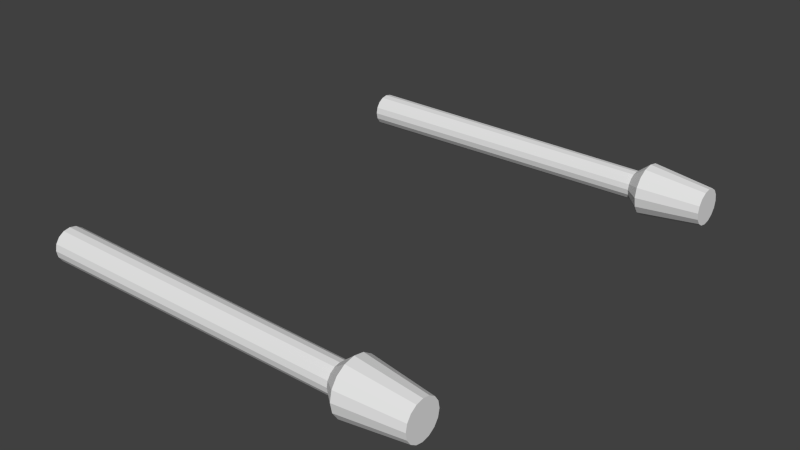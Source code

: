 # Source: Player.blend  (saved by Blender 2.70.0; exported with 4.5.12 LTS)
import bpy
from mathutils import Matrix  # noqa: F401  (used for matrix-valued properties, if any)

bpy.ops.wm.read_factory_settings(use_empty=True)
scene = bpy.context.scene
scene.name = 'Scene'

# ---- collections
col_collection_1 = bpy.data.collections.new('Collection 1'); scene.collection.children.link(col_collection_1)

# ---- materials (node trees are filled in below, after node groups)
mat_material_005 = bpy.data.materials.new('Material.005')
mat_material_005.alpha_threshold = 0.0
mat_material_005.use_transparent_shadow = False
mat_material_005.roughness = 0.5
mat_material_005.line_color = (0.0, 0.0, 0.0, 1.0)

# ---- material node trees

# ---- world
world_world = bpy.data.worlds.new('World'); scene.world = world_world
world_world.color = (0.05088, 0.05088, 0.05088)
world_world.use_sun_shadow = False
world_world.sun_shadow_jitter_overblur = 0.0
world_world.cycles.sampling_method = 'MANUAL'
world_world.cycles.sample_map_resolution = 256

# ---- meshes
me_cylinder_002 = bpy.data.meshes.new('Cylinder.002')
me_cylinder_002.from_pydata([(1.944e-07, 0.07884, -0.9717), (9.171e-08, 0.06686, 0.5285), (0.03017, 0.07284, -0.9717), (0.02559, 0.06177, 0.5285), (0.05575, 0.05575, -0.9717), (0.04728, 0.04728, 0.5285), (0.07284, 0.03017, -0.9717), (0.06177, 0.02559, 0.5285), (0.07884, -3.795e-09, -0.9717), (0.06686, -3.077e-09, 0.5285), (0.07284, -0.03017, -0.9717), (0.06177, -0.02559, 0.5285), (0.05575, -0.05575, -0.9717), (0.04728, -0.04728, 0.5285), (0.03017, -0.07284, -0.9717), (0.02559, -0.06177, 0.5285), (2.063e-07, -0.07884, -0.9717), (1.018e-07, -0.06686, 0.5285), (-0.03017, -0.07284, -0.9717), (-0.02559, -0.06177, 0.5285), (-0.05575, -0.05575, -0.9717), (-0.04728, -0.04728, 0.5285), (-0.07284, -0.03017, -0.9717), (-0.06177, -0.02559, 0.5285), (-0.07884, 5.913e-10, -0.9717), (-0.06686, 6.43e-10, 0.5285), (-0.07284, 0.03017, -0.9717), (-0.06177, 0.02559, 0.5285), (-0.05575, 0.05575, -0.9717), (-0.04728, 0.04728, 0.5285), (-0.03017, 0.07284, -0.9717), (-0.02559, 0.06177, 0.5285), (3.2e-07, 0.1217, 0.5941), (0.04657, 0.1124, 0.5941), (0.08605, 0.08605, 0.5941), (0.1124, 0.04657, 0.5941), (0.1217, -5.117e-09, 0.5941), (0.1124, -0.04657, 0.5941), (0.08605, -0.08605, 0.5941), (0.04657, -0.1124, 0.5941), (3.383e-07, -0.1217, 0.5941), (-0.04657, -0.1124, 0.5941), (-0.08605, -0.08605, 0.5941), (-0.1124, -0.04657, 0.5941), (-0.1217, 1.653e-09, 0.5941), (-0.1124, 0.04657, 0.5941), (-0.08605, 0.08605, 0.5941), (-0.04657, 0.1124, 0.5941), (3.699e-07, 0.08574, 0.8845), (0.03281, 0.07921, 0.8845), (0.06062, 0.06062, 0.8845), (0.07921, 0.03281, 0.8845), (0.08574, -3.551e-09, 0.8845), (0.07921, -0.03281, 0.8845), (0.06062, -0.06062, 0.8845), (0.03281, -0.07921, 0.8845), (3.828e-07, -0.08574, 0.8845), (-0.03281, -0.07921, 0.8845), (-0.06062, -0.06062, 0.8845), (-0.07921, -0.03281, 0.8845), (-0.08574, 1.22e-09, 0.8845), (-0.07921, 0.03281, 0.8845), (-0.06062, 0.06062, 0.8845), (-0.03281, 0.07921, 0.8845)], [], [(0, 1, 3, 2), (2, 3, 5, 4), (4, 5, 7, 6), (6, 7, 9, 8), (8, 9, 11, 10), (10, 11, 13, 12), (12, 13, 15, 14), (14, 15, 17, 16), (16, 17, 19, 18), (18, 19, 21, 20), (20, 21, 23, 22), (22, 23, 25, 24), (24, 25, 27, 26), (26, 27, 29, 28), (7, 5, 34, 35), (30, 31, 1, 0), (28, 29, 31, 30), (0, 2, 4, 6, 8, 10, 12, 14, 16, 18, 20, 22, 24, 26, 28, 30), (33, 32, 48, 49), (31, 29, 46, 47), (15, 13, 38, 39), (23, 21, 42, 43), (21, 19, 41, 42), (5, 3, 33, 34), (3, 1, 32, 33), (29, 27, 45, 46), (13, 11, 37, 38), (27, 25, 44, 45), (11, 9, 36, 37), (19, 17, 40, 41), (17, 15, 39, 40), (25, 23, 43, 44), (9, 7, 35, 36), (1, 31, 47, 32), (49, 48, 63, 62, 61, 60, 59, 58, 57, 56, 55, 54, 53, 52, 51, 50), (45, 44, 60, 61), (41, 40, 56, 57), (37, 36, 52, 53), (38, 37, 53, 54), (34, 33, 49, 50), (46, 45, 61, 62), (42, 41, 57, 58), (43, 42, 58, 59), (39, 38, 54, 55), (35, 34, 50, 51), (47, 46, 62, 63), (32, 47, 63, 48), (44, 43, 59, 60), (40, 39, 55, 56), (36, 35, 51, 52)])
_uv = me_cylinder_002.uv_layers.new(name='UVMap')
_uv.uv.foreach_set('vector', [0.0, 0.0, 1.0, 0.0, 1.0, 1.0, 0.0, 1.0, 0.0, 0.0, 1.0, 0.0, 1.0, 1.0, 0.0, 1.0, 0.0, 0.0, 1.0, 0.0, 1.0, 1.0, 0.0, 1.0, 0.0, 0.0, 1.0, 0.0, 1.0, 1.0, 0.0, 1.0, 0.0, 0.0, 1.0, 0.0, 1.0, 1.0, 0.0, 1.0, 0.0, 0.0, 1.0, 0.0, 1.0, 1.0, 0.0, 1.0, 0.0, 0.0, 1.0, 0.0, 1.0, 1.0, 0.0, 1.0, 0.0, 0.0, 1.0, 0.0, 1.0, 1.0, 0.0, 1.0, 0.0, 0.0, 1.0, 0.0, 1.0, 1.0, 0.0, 1.0, 0.0, 0.0, 1.0, 0.0, 1.0, 1.0, 0.0, 1.0, 0.0, 0.0, 1.0, 0.0, 1.0, 1.0, 0.0, 1.0, 0.0, 0.0, 1.0, 0.0, 1.0, 1.0, 0.0, 1.0, 0.0, 0.0, 1.0, 0.0, 1.0, 1.0, 0.0, 1.0, 0.0, 0.0, 1.0, 0.0, 1.0, 1.0, 0.0, 1.0, 0.0, 0.0, 1.0, 0.0, 1.0, 1.0, 0.0, 1.0, 0.0, 0.0, 1.0, 0.0, 1.0, 1.0, 0.0, 1.0, 0.0, 0.0, 1.0, 0.0, 1.0, 1.0, 0.0, 1.0, 0.5, 1.0, 0.6913, 0.9619, 0.8536, 0.8536, 0.9619, 0.6913, 1.0, 0.5, 0.9619, 0.3087, 0.8536, 0.1464, 0.6913, 0.03806, 0.5, 0.0, 0.3087, 0.03806, 0.1464, 0.1464, 0.03806, 0.3087, 0.0, 0.5, 0.03806, 0.6913, 0.1464, 0.8536, 0.3087, 0.9619, 0.0, 0.0, 1.0, 0.0, 1.0, 1.0, 0.0, 1.0, 0.0, 0.0, 1.0, 0.0, 1.0, 1.0, 0.0, 1.0, 0.0, 0.0, 1.0, 0.0, 1.0, 1.0, 0.0, 1.0, 0.0, 0.0, 1.0, 0.0, 1.0, 1.0, 0.0, 1.0, 0.0, 0.0, 1.0, 0.0, 1.0, 1.0, 0.0, 1.0, 0.0, 0.0, 1.0, 0.0, 1.0, 1.0, 0.0, 1.0, 0.0, 0.0, 1.0, 0.0, 1.0, 1.0, 0.0, 1.0, 0.0, 0.0, 1.0, 0.0, 1.0, 1.0, 0.0, 1.0, 0.0, 0.0, 1.0, 0.0, 1.0, 1.0, 0.0, 1.0, 0.0, 0.0, 1.0, 0.0, 1.0, 1.0, 0.0, 1.0, 0.0, 0.0, 1.0, 0.0, 1.0, 1.0, 0.0, 1.0, 0.0, 0.0, 1.0, 0.0, 1.0, 1.0, 0.0, 1.0, 0.0, 0.0, 1.0, 0.0, 1.0, 1.0, 0.0, 1.0, 0.0, 0.0, 1.0, 0.0, 1.0, 1.0, 0.0, 1.0, 0.0, 0.0, 1.0, 0.0, 1.0, 1.0, 0.0, 1.0, 0.0, 0.0, 1.0, 0.0, 1.0, 1.0, 0.0, 1.0, 0.5, 1.0, 0.6913, 0.9619, 0.8536, 0.8536, 0.9619, 0.6913, 1.0, 0.5, 0.9619, 0.3087, 0.8536, 0.1464, 0.6913, 0.03806, 0.5, 0.0, 0.3087, 0.03806, 0.1464, 0.1464, 0.03806, 0.3087, 0.0, 0.5, 0.03806, 0.6913, 0.1464, 0.8536, 0.3087, 0.9619, 0.0, 0.0, 1.0, 0.0, 1.0, 1.0, 0.0, 1.0, 0.0, 0.0, 1.0, 0.0, 1.0, 1.0, 0.0, 1.0, 0.0, 0.0, 1.0, 0.0, 1.0, 1.0, 0.0, 1.0, 0.0, 0.0, 1.0, 0.0, 1.0, 1.0, 0.0, 1.0, 0.0, 0.0, 1.0, 0.0, 1.0, 1.0, 0.0, 1.0, 0.0, 0.0, 1.0, 0.0, 1.0, 1.0, 0.0, 1.0, 0.0, 0.0, 1.0, 0.0, 1.0, 1.0, 0.0, 1.0, 0.0, 0.0, 1.0, 0.0, 1.0, 1.0, 0.0, 1.0, 0.0, 0.0, 1.0, 0.0, 1.0, 1.0, 0.0, 1.0, 0.0, 0.0, 1.0, 0.0, 1.0, 1.0, 0.0, 1.0, 0.0, 0.0, 1.0, 0.0, 1.0, 1.0, 0.0, 1.0, 0.0, 0.0, 1.0, 0.0, 1.0, 1.0, 0.0, 1.0, 0.0, 0.0, 1.0, 0.0, 1.0, 1.0, 0.0, 1.0, 0.0, 0.0, 1.0, 0.0, 1.0, 1.0, 0.0, 1.0, 0.0, 0.0, 1.0, 0.0, 1.0, 1.0, 0.0, 1.0])
me_cylinder_002.materials.append(mat_material_005)
me_cylinder_002.use_remesh_preserve_volume = False
me_cylinder_002.use_remesh_preserve_attributes = False
me_cylinder_002.use_mirror_vertex_groups = False
me_cylinder_002.update()
me_cylinder_001 = bpy.data.meshes.new('Cylinder.001')
me_cylinder_001.from_pydata([(1.944e-07, 0.07884, -0.9717), (9.171e-08, 0.06686, 0.5285), (0.03017, 0.07284, -0.9717), (0.02559, 0.06177, 0.5285), (0.05575, 0.05575, -0.9717), (0.04728, 0.04728, 0.5285), (0.07284, 0.03017, -0.9717), (0.06177, 0.02559, 0.5285), (0.07884, -3.795e-09, -0.9717), (0.06686, -3.077e-09, 0.5285), (0.07284, -0.03017, -0.9717), (0.06177, -0.02559, 0.5285), (0.05575, -0.05575, -0.9717), (0.04728, -0.04728, 0.5285), (0.03017, -0.07284, -0.9717), (0.02559, -0.06177, 0.5285), (2.063e-07, -0.07884, -0.9717), (1.018e-07, -0.06686, 0.5285), (-0.03017, -0.07284, -0.9717), (-0.02559, -0.06177, 0.5285), (-0.05575, -0.05575, -0.9717), (-0.04728, -0.04728, 0.5285), (-0.07284, -0.03017, -0.9717), (-0.06177, -0.02559, 0.5285), (-0.07884, 5.913e-10, -0.9717), (-0.06686, 6.43e-10, 0.5285), (-0.07284, 0.03017, -0.9717), (-0.06177, 0.02559, 0.5285), (-0.05575, 0.05575, -0.9717), (-0.04728, 0.04728, 0.5285), (-0.03017, 0.07284, -0.9717), (-0.02559, 0.06177, 0.5285), (3.2e-07, 0.1217, 0.5941), (0.04657, 0.1124, 0.5941), (0.08605, 0.08605, 0.5941), (0.1124, 0.04657, 0.5941), (0.1217, -5.117e-09, 0.5941), (0.1124, -0.04657, 0.5941), (0.08605, -0.08605, 0.5941), (0.04657, -0.1124, 0.5941), (3.383e-07, -0.1217, 0.5941), (-0.04657, -0.1124, 0.5941), (-0.08605, -0.08605, 0.5941), (-0.1124, -0.04657, 0.5941), (-0.1217, 1.653e-09, 0.5941), (-0.1124, 0.04657, 0.5941), (-0.08605, 0.08605, 0.5941), (-0.04657, 0.1124, 0.5941), (3.699e-07, 0.08574, 0.8845), (0.03281, 0.07921, 0.8845), (0.06062, 0.06062, 0.8845), (0.07921, 0.03281, 0.8845), (0.08574, -3.551e-09, 0.8845), (0.07921, -0.03281, 0.8845), (0.06062, -0.06062, 0.8845), (0.03281, -0.07921, 0.8845), (3.828e-07, -0.08574, 0.8845), (-0.03281, -0.07921, 0.8845), (-0.06062, -0.06062, 0.8845), (-0.07921, -0.03281, 0.8845), (-0.08574, 1.22e-09, 0.8845), (-0.07921, 0.03281, 0.8845), (-0.06062, 0.06062, 0.8845), (-0.03281, 0.07921, 0.8845)], [], [(0, 1, 3, 2), (2, 3, 5, 4), (4, 5, 7, 6), (6, 7, 9, 8), (8, 9, 11, 10), (10, 11, 13, 12), (12, 13, 15, 14), (14, 15, 17, 16), (16, 17, 19, 18), (18, 19, 21, 20), (20, 21, 23, 22), (22, 23, 25, 24), (24, 25, 27, 26), (26, 27, 29, 28), (7, 5, 34, 35), (30, 31, 1, 0), (28, 29, 31, 30), (0, 2, 4, 6, 8, 10, 12, 14, 16, 18, 20, 22, 24, 26, 28, 30), (33, 32, 48, 49), (31, 29, 46, 47), (15, 13, 38, 39), (23, 21, 42, 43), (21, 19, 41, 42), (5, 3, 33, 34), (3, 1, 32, 33), (29, 27, 45, 46), (13, 11, 37, 38), (27, 25, 44, 45), (11, 9, 36, 37), (19, 17, 40, 41), (17, 15, 39, 40), (25, 23, 43, 44), (9, 7, 35, 36), (1, 31, 47, 32), (49, 48, 63, 62, 61, 60, 59, 58, 57, 56, 55, 54, 53, 52, 51, 50), (45, 44, 60, 61), (41, 40, 56, 57), (37, 36, 52, 53), (38, 37, 53, 54), (34, 33, 49, 50), (46, 45, 61, 62), (42, 41, 57, 58), (43, 42, 58, 59), (39, 38, 54, 55), (35, 34, 50, 51), (47, 46, 62, 63), (32, 47, 63, 48), (44, 43, 59, 60), (40, 39, 55, 56), (36, 35, 51, 52)])
_uv = me_cylinder_001.uv_layers.new(name='UVMap')
_uv.uv.foreach_set('vector', [0.0, 0.0, 1.0, 0.0, 1.0, 1.0, 0.0, 1.0, 0.0, 0.0, 1.0, 0.0, 1.0, 1.0, 0.0, 1.0, 0.0, 0.0, 1.0, 0.0, 1.0, 1.0, 0.0, 1.0, 0.0, 0.0, 1.0, 0.0, 1.0, 1.0, 0.0, 1.0, 0.0, 0.0, 1.0, 0.0, 1.0, 1.0, 0.0, 1.0, 0.0, 0.0, 1.0, 0.0, 1.0, 1.0, 0.0, 1.0, 0.0, 0.0, 1.0, 0.0, 1.0, 1.0, 0.0, 1.0, 0.0, 0.0, 1.0, 0.0, 1.0, 1.0, 0.0, 1.0, 0.0, 0.0, 1.0, 0.0, 1.0, 1.0, 0.0, 1.0, 0.0, 0.0, 1.0, 0.0, 1.0, 1.0, 0.0, 1.0, 0.0, 0.0, 1.0, 0.0, 1.0, 1.0, 0.0, 1.0, 0.0, 0.0, 1.0, 0.0, 1.0, 1.0, 0.0, 1.0, 0.0, 0.0, 1.0, 0.0, 1.0, 1.0, 0.0, 1.0, 0.0, 0.0, 1.0, 0.0, 1.0, 1.0, 0.0, 1.0, 0.0, 0.0, 1.0, 0.0, 1.0, 1.0, 0.0, 1.0, 0.0, 0.0, 1.0, 0.0, 1.0, 1.0, 0.0, 1.0, 0.0, 0.0, 1.0, 0.0, 1.0, 1.0, 0.0, 1.0, 0.5, 1.0, 0.6913, 0.9619, 0.8536, 0.8536, 0.9619, 0.6913, 1.0, 0.5, 0.9619, 0.3087, 0.8536, 0.1464, 0.6913, 0.03806, 0.5, 0.0, 0.3087, 0.03806, 0.1464, 0.1464, 0.03806, 0.3087, 0.0, 0.5, 0.03806, 0.6913, 0.1464, 0.8536, 0.3087, 0.9619, 0.0, 0.0, 1.0, 0.0, 1.0, 1.0, 0.0, 1.0, 0.0, 0.0, 1.0, 0.0, 1.0, 1.0, 0.0, 1.0, 0.0, 0.0, 1.0, 0.0, 1.0, 1.0, 0.0, 1.0, 0.0, 0.0, 1.0, 0.0, 1.0, 1.0, 0.0, 1.0, 0.0, 0.0, 1.0, 0.0, 1.0, 1.0, 0.0, 1.0, 0.0, 0.0, 1.0, 0.0, 1.0, 1.0, 0.0, 1.0, 0.0, 0.0, 1.0, 0.0, 1.0, 1.0, 0.0, 1.0, 0.0, 0.0, 1.0, 0.0, 1.0, 1.0, 0.0, 1.0, 0.0, 0.0, 1.0, 0.0, 1.0, 1.0, 0.0, 1.0, 0.0, 0.0, 1.0, 0.0, 1.0, 1.0, 0.0, 1.0, 0.0, 0.0, 1.0, 0.0, 1.0, 1.0, 0.0, 1.0, 0.0, 0.0, 1.0, 0.0, 1.0, 1.0, 0.0, 1.0, 0.0, 0.0, 1.0, 0.0, 1.0, 1.0, 0.0, 1.0, 0.0, 0.0, 1.0, 0.0, 1.0, 1.0, 0.0, 1.0, 0.0, 0.0, 1.0, 0.0, 1.0, 1.0, 0.0, 1.0, 0.0, 0.0, 1.0, 0.0, 1.0, 1.0, 0.0, 1.0, 0.5, 1.0, 0.6913, 0.9619, 0.8536, 0.8536, 0.9619, 0.6913, 1.0, 0.5, 0.9619, 0.3087, 0.8536, 0.1464, 0.6913, 0.03806, 0.5, 0.0, 0.3087, 0.03806, 0.1464, 0.1464, 0.03806, 0.3087, 0.0, 0.5, 0.03806, 0.6913, 0.1464, 0.8536, 0.3087, 0.9619, 0.0, 0.0, 1.0, 0.0, 1.0, 1.0, 0.0, 1.0, 0.0, 0.0, 1.0, 0.0, 1.0, 1.0, 0.0, 1.0, 0.0, 0.0, 1.0, 0.0, 1.0, 1.0, 0.0, 1.0, 0.0, 0.0, 1.0, 0.0, 1.0, 1.0, 0.0, 1.0, 0.0, 0.0, 1.0, 0.0, 1.0, 1.0, 0.0, 1.0, 0.0, 0.0, 1.0, 0.0, 1.0, 1.0, 0.0, 1.0, 0.0, 0.0, 1.0, 0.0, 1.0, 1.0, 0.0, 1.0, 0.0, 0.0, 1.0, 0.0, 1.0, 1.0, 0.0, 1.0, 0.0, 0.0, 1.0, 0.0, 1.0, 1.0, 0.0, 1.0, 0.0, 0.0, 1.0, 0.0, 1.0, 1.0, 0.0, 1.0, 0.0, 0.0, 1.0, 0.0, 1.0, 1.0, 0.0, 1.0, 0.0, 0.0, 1.0, 0.0, 1.0, 1.0, 0.0, 1.0, 0.0, 0.0, 1.0, 0.0, 1.0, 1.0, 0.0, 1.0, 0.0, 0.0, 1.0, 0.0, 1.0, 1.0, 0.0, 1.0, 0.0, 0.0, 1.0, 0.0, 1.0, 1.0, 0.0, 1.0])
me_cylinder_001.materials.append(mat_material_005)
me_cylinder_001.use_remesh_preserve_volume = False
me_cylinder_001.use_remesh_preserve_attributes = False
me_cylinder_001.use_mirror_vertex_groups = False
me_cylinder_001.update()

# ---- objects
ob_cylinder_001 = bpy.data.objects.new('Cylinder.001', me_cylinder_002)
ob_cylinder = bpy.data.objects.new('Cylinder', me_cylinder_001)

# ---- transforms, parenting, visibility, modifiers, constraints
ob_cylinder_001.location = (0.5, -1.0, 0.0)
ob_cylinder_001.rotation_euler = (0.0, 1.571, 0.0)
ob_cylinder_001.lineart.crease_threshold = 0.0
ob_cylinder.location = (0.5, 1.0, 0.0)
ob_cylinder.rotation_euler = (0.0, 1.571, 0.0)
ob_cylinder.lineart.crease_threshold = 0.0

# ---- collection membership
col_collection_1.objects.link(ob_cylinder_001)
col_collection_1.objects.link(ob_cylinder)

# ---- scene / render settings (as saved in the file)
scene.frame_start = 1; scene.frame_end = 250; scene.frame_set(0)
scene.render.engine = 'BLENDER_EEVEE_NEXT'
scene.render.resolution_percentage = 50
scene.render.dither_intensity = 0.0
scene.cycles.use_denoising = False
scene.cycles.samples = 10
scene.cycles.sampling_pattern = 'TABULATED_SOBOL'
scene.cycles.light_sampling_threshold = 0.0
scene.cycles.use_adaptive_sampling = False
scene.cycles.use_light_tree = False
scene.cycles.blur_glossy = 0.0
scene.cycles.volume_bounces = 1
scene.cycles.pixel_filter_type = 'GAUSSIAN'
scene.cycles.sample_clamp_indirect = 0.0
scene.view_settings.view_transform = 'Standard'
bpy.context.view_layer.update()

# ---- added for rendering (the .blend has no active camera and no usable light): camera, sun
cam_auto = bpy.data.cameras.new('AutoCamera')
cam_auto.lens = 50.0
cam_auto.sensor_width = 36.0
cam_auto.clip_end = 1000.0
ob_auto_camera = bpy.data.objects.new('AutoCamera', cam_auto)
scene.collection.objects.link(ob_auto_camera)
ob_auto_camera.location = (3.15981, -3.24408, 2.16272)
ob_auto_camera.rotation_euler = (1.09748, -7.21219e-08, 0.694738)
scene.camera = ob_auto_camera
light_auto_sun = bpy.data.lights.new('AutoSun', 'SUN')
light_auto_sun.energy = 3.0
light_auto_sun.angle = 0.0523599
ob_auto_sun = bpy.data.objects.new('AutoSun', light_auto_sun)
scene.collection.objects.link(ob_auto_sun)
ob_auto_sun.rotation_euler = (0.872665, 0.174533, 0.523599)
bpy.context.view_layer.update()
